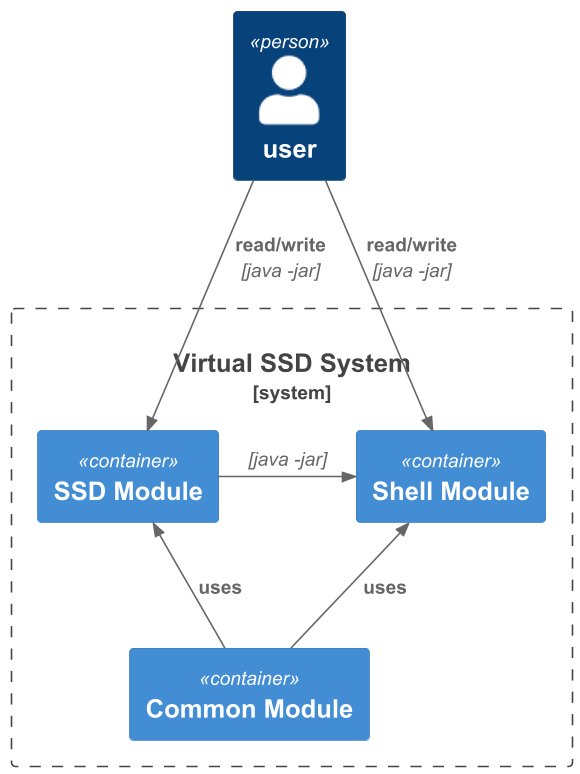

The diagram above was rendered by PlantUML. Its source (embedded in the PNG):
@startuml
!include  https://raw.githubusercontent.com/plantuml-stdlib/C4-PlantUML/master/C4_Container.puml

Person(user, "user")

System_Boundary(system, "Virtual SSD System"){
    Container(ssd, "SSD Module")
    Container(shell, "Shell Module")
    Container(common, "Common Module")
}
Rel_U(common, ssd, "uses")
Rel_U(common, shell, "uses")
Rel_R(ssd, shell, "", "java -jar")

Rel(user, ssd, "read/write" ,"java -jar")
Rel(user, shell, "read/write", "java -jar")

@enduml